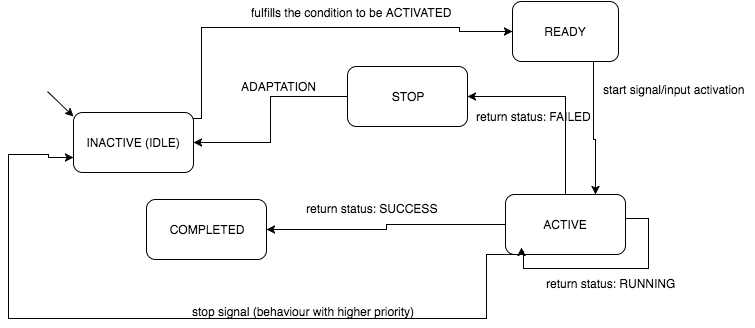

The diagram above was exported from draw.io. Its source (the exported page's mxGraphModel, read from the mxfile embedded in the PNG):
<mxGraphModel dx="784" dy="417" grid="1" gridSize="10" guides="1" tooltips="1" connect="1" arrows="1" fold="1" page="1" pageScale="1" pageWidth="850" pageHeight="1100" math="0" shadow="0">
  <root>
    <mxCell id="0" />
    <mxCell id="1" parent="0" />
    <mxCell id="1d522884e8978e9e-5" style="edgeStyle=orthogonalEdgeStyle;rounded=0;html=1;exitX=0.833;exitY=0.05;jettySize=auto;orthogonalLoop=1;exitPerimeter=0;entryX=0;entryY=0.5;" edge="1" parent="1" source="1d522884e8978e9e-17" target="1d522884e8978e9e-4">
      <mxGeometry relative="1" as="geometry">
        <mxPoint x="488" y="149" as="targetPoint" />
        <Array as="points">
          <mxPoint x="243" y="236" />
          <mxPoint x="243" y="145" />
          <mxPoint x="501" y="145" />
          <mxPoint x="501" y="149" />
        </Array>
      </mxGeometry>
    </mxCell>
    <mxCell id="1d522884e8978e9e-6" value="fulfills the condition to be ACTIVATED" style="text;html=1;resizable=0;points=[];align=center;verticalAlign=middle;labelBackgroundColor=#ffffff;" vertex="1" connectable="0" parent="1d522884e8978e9e-5">
      <mxGeometry x="0.3878" y="-1" relative="1" as="geometry">
        <mxPoint x="-32" y="-17" as="offset" />
      </mxGeometry>
    </mxCell>
    <mxCell id="1d522884e8978e9e-4" value="READY" style="rounded=1;whiteSpace=wrap;html=1;strokeWidth=1;" vertex="1" parent="1">
      <mxGeometry x="554" y="119" width="106" height="60" as="geometry" />
    </mxCell>
    <mxCell id="1d522884e8978e9e-7" value="ACTIVE" style="rounded=1;whiteSpace=wrap;html=1;strokeWidth=1;" vertex="1" parent="1">
      <mxGeometry x="547" y="312" width="120" height="60" as="geometry" />
    </mxCell>
    <mxCell id="1d522884e8978e9e-9" value="start signal/input activation" style="text;html=1;resizable=0;points=[];autosize=1;align=left;verticalAlign=top;spacingTop=-4;" vertex="1" parent="1">
      <mxGeometry x="643" y="198" width="152" height="15" as="geometry" />
    </mxCell>
    <mxCell id="1d522884e8978e9e-10" value="COMPLETED" style="rounded=1;whiteSpace=wrap;html=1;strokeWidth=1;" vertex="1" parent="1">
      <mxGeometry x="188" y="317" width="120" height="60" as="geometry" />
    </mxCell>
    <mxCell id="1d522884e8978e9e-11" style="edgeStyle=orthogonalEdgeStyle;rounded=0;html=1;exitX=0;exitY=0.5;entryX=1;entryY=0.5;jettySize=auto;orthogonalLoop=1;" edge="1" parent="1" source="1d522884e8978e9e-7" target="1d522884e8978e9e-10">
      <mxGeometry relative="1" as="geometry" />
    </mxCell>
    <mxCell id="1d522884e8978e9e-14" value="return status: SUCCESS" style="text;html=1;resizable=0;points=[];autosize=1;align=left;verticalAlign=top;spacingTop=-4;" vertex="1" parent="1">
      <mxGeometry x="346" y="317" width="142" height="15" as="geometry" />
    </mxCell>
    <mxCell id="1d522884e8978e9e-15" style="edgeStyle=orthogonalEdgeStyle;rounded=0;html=1;exitX=1;exitY=0.5;jettySize=auto;orthogonalLoop=1;" edge="1" parent="1" source="1d522884e8978e9e-7">
      <mxGeometry relative="1" as="geometry">
        <mxPoint x="563" y="365" as="targetPoint" />
        <Array as="points">
          <mxPoint x="667" y="336" />
          <mxPoint x="690" y="336" />
          <mxPoint x="690" y="386" />
          <mxPoint x="565" y="386" />
          <mxPoint x="565" y="369" />
          <mxPoint x="563" y="369" />
        </Array>
      </mxGeometry>
    </mxCell>
    <mxCell id="1d522884e8978e9e-16" value="return status: RUNNING" style="text;html=1;resizable=0;points=[];autosize=1;align=left;verticalAlign=top;spacingTop=-4;" vertex="1" parent="1">
      <mxGeometry x="586" y="392" width="140" height="15" as="geometry" />
    </mxCell>
    <mxCell id="1d522884e8978e9e-17" value="INACTIVE (IDLE)" style="rounded=1;whiteSpace=wrap;html=1;strokeWidth=1;" vertex="1" parent="1">
      <mxGeometry x="115" y="230" width="120" height="60" as="geometry" />
    </mxCell>
    <mxCell id="1d522884e8978e9e-19" value="return status: FAILED" style="text;html=1;resizable=0;points=[];autosize=1;align=left;verticalAlign=top;spacingTop=-4;" vertex="1" parent="1">
      <mxGeometry x="516" y="225" width="126" height="15" as="geometry" />
    </mxCell>
    <mxCell id="1d522884e8978e9e-20" style="edgeStyle=orthogonalEdgeStyle;rounded=0;html=1;exitX=0.75;exitY=1;jettySize=auto;orthogonalLoop=1;" edge="1" parent="1" source="1d522884e8978e9e-4" target="1d522884e8978e9e-7">
      <mxGeometry relative="1" as="geometry">
        <Array as="points">
          <mxPoint x="635" y="179" />
          <mxPoint x="635" y="257" />
          <mxPoint x="637" y="257" />
        </Array>
      </mxGeometry>
    </mxCell>
    <mxCell id="1d522884e8978e9e-22" style="edgeStyle=orthogonalEdgeStyle;rounded=0;html=1;exitX=0.25;exitY=1;entryX=0;entryY=0.75;jettySize=auto;orthogonalLoop=1;" edge="1" parent="1" source="1d522884e8978e9e-7" target="1d522884e8978e9e-17">
      <mxGeometry relative="1" as="geometry">
        <Array as="points">
          <mxPoint x="528" y="436" />
          <mxPoint x="50" y="436" />
          <mxPoint x="50" y="272" />
          <mxPoint x="90" y="272" />
          <mxPoint x="90" y="275" />
        </Array>
      </mxGeometry>
    </mxCell>
    <mxCell id="1d522884e8978e9e-23" value="stop signal (behaviour with higher priority)" style="text;html=1;resizable=0;points=[];autosize=1;align=left;verticalAlign=top;spacingTop=-4;" vertex="1" parent="1">
      <mxGeometry x="232" y="420" width="233" height="15" as="geometry" />
    </mxCell>
    <mxCell id="1d522884e8978e9e-24" value="" style="endArrow=classic;html=1;entryX=0;entryY=0.067;entryPerimeter=0;" edge="1" parent="1" target="1d522884e8978e9e-17">
      <mxGeometry width="50" height="50" relative="1" as="geometry">
        <mxPoint x="89" y="209" as="sourcePoint" />
        <mxPoint x="204" y="216" as="targetPoint" />
      </mxGeometry>
    </mxCell>
    <mxCell id="1d522884e8978e9e-27" value="STOP" style="rounded=1;whiteSpace=wrap;html=1;strokeWidth=1;" vertex="1" parent="1">
      <mxGeometry x="389" y="184" width="120" height="60" as="geometry" />
    </mxCell>
    <mxCell id="1d522884e8978e9e-30" style="edgeStyle=orthogonalEdgeStyle;rounded=0;html=1;exitX=0.5;exitY=0;entryX=1;entryY=0.5;jettySize=auto;orthogonalLoop=1;" edge="1" parent="1" source="1d522884e8978e9e-7" target="1d522884e8978e9e-27">
      <mxGeometry relative="1" as="geometry" />
    </mxCell>
    <mxCell id="1d522884e8978e9e-31" style="edgeStyle=orthogonalEdgeStyle;rounded=0;html=1;exitX=0;exitY=0.5;entryX=1;entryY=0.5;jettySize=auto;orthogonalLoop=1;" edge="1" parent="1" source="1d522884e8978e9e-27" target="1d522884e8978e9e-17">
      <mxGeometry relative="1" as="geometry" />
    </mxCell>
    <mxCell id="1d522884e8978e9e-32" value="ADAPTATION" style="text;html=1;resizable=0;points=[];autosize=1;align=left;verticalAlign=top;spacingTop=-4;" vertex="1" parent="1">
      <mxGeometry x="281" y="195" width="86" height="15" as="geometry" />
    </mxCell>
  </root>
</mxGraphModel>